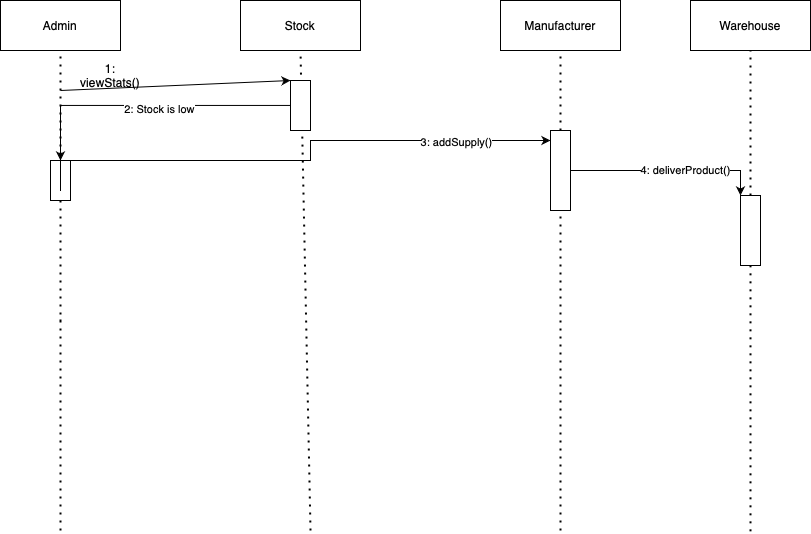

The diagram above was exported from draw.io. Its source (the exported page's mxGraphModel, read from the mxfile embedded in the PNG):
<mxGraphModel dx="986" dy="642" grid="1" gridSize="10" guides="1" tooltips="1" connect="1" arrows="1" fold="1" page="1" pageScale="1" pageWidth="850" pageHeight="1100" math="0" shadow="0">
  <root>
    <mxCell id="0" />
    <mxCell id="1" parent="0" />
    <mxCell id="fF-QW6aMHslwjJynM2Cm-3" value="Admin" style="rounded=0;whiteSpace=wrap;html=1;" vertex="1" parent="1">
      <mxGeometry x="30" y="30" width="120" height="50" as="geometry" />
    </mxCell>
    <mxCell id="fF-QW6aMHslwjJynM2Cm-4" value="" style="endArrow=none;dashed=1;html=1;dashPattern=1 3;strokeWidth=2;rounded=0;entryX=0.5;entryY=1;entryDx=0;entryDy=0;" edge="1" parent="1" target="fF-QW6aMHslwjJynM2Cm-3">
      <mxGeometry width="50" height="50" relative="1" as="geometry">
        <mxPoint x="90" y="560" as="sourcePoint" />
        <mxPoint x="90" y="90" as="targetPoint" />
        <Array as="points">
          <mxPoint x="90" y="350" />
        </Array>
      </mxGeometry>
    </mxCell>
    <mxCell id="fF-QW6aMHslwjJynM2Cm-5" value="Stock" style="rounded=0;whiteSpace=wrap;html=1;" vertex="1" parent="1">
      <mxGeometry x="270" y="30" width="120" height="50" as="geometry" />
    </mxCell>
    <mxCell id="fF-QW6aMHslwjJynM2Cm-6" value="Manufacturer" style="rounded=0;whiteSpace=wrap;html=1;" vertex="1" parent="1">
      <mxGeometry x="530" y="30" width="120" height="50" as="geometry" />
    </mxCell>
    <mxCell id="fF-QW6aMHslwjJynM2Cm-9" value="" style="endArrow=none;dashed=1;html=1;dashPattern=1 3;strokeWidth=2;rounded=0;entryX=0.5;entryY=1;entryDx=0;entryDy=0;" edge="1" parent="1" target="fF-QW6aMHslwjJynM2Cm-5">
      <mxGeometry width="50" height="50" relative="1" as="geometry">
        <mxPoint x="340" y="560" as="sourcePoint" />
        <mxPoint x="355" y="100" as="targetPoint" />
      </mxGeometry>
    </mxCell>
    <mxCell id="fF-QW6aMHslwjJynM2Cm-10" value="" style="endArrow=none;dashed=1;html=1;dashPattern=1 3;strokeWidth=2;rounded=0;entryX=0.5;entryY=1;entryDx=0;entryDy=0;startArrow=none;" edge="1" parent="1" source="fF-QW6aMHslwjJynM2Cm-21" target="fF-QW6aMHslwjJynM2Cm-6">
      <mxGeometry width="50" height="50" relative="1" as="geometry">
        <mxPoint x="600" y="560" as="sourcePoint" />
        <mxPoint x="615" y="160" as="targetPoint" />
      </mxGeometry>
    </mxCell>
    <mxCell id="fF-QW6aMHslwjJynM2Cm-16" style="edgeStyle=orthogonalEdgeStyle;rounded=0;orthogonalLoop=1;jettySize=auto;html=1;" edge="1" parent="1" source="fF-QW6aMHslwjJynM2Cm-12" target="fF-QW6aMHslwjJynM2Cm-17">
      <mxGeometry relative="1" as="geometry">
        <mxPoint x="120" y="200" as="targetPoint" />
      </mxGeometry>
    </mxCell>
    <mxCell id="fF-QW6aMHslwjJynM2Cm-18" value="2: Stock is low" style="edgeLabel;html=1;align=center;verticalAlign=middle;resizable=0;points=[];" vertex="1" connectable="0" parent="fF-QW6aMHslwjJynM2Cm-16">
      <mxGeometry x="-0.0792" y="3" relative="1" as="geometry">
        <mxPoint as="offset" />
      </mxGeometry>
    </mxCell>
    <mxCell id="fF-QW6aMHslwjJynM2Cm-12" value="" style="rounded=0;whiteSpace=wrap;html=1;direction=south;" vertex="1" parent="1">
      <mxGeometry x="320" y="110" width="20" height="50" as="geometry" />
    </mxCell>
    <mxCell id="fF-QW6aMHslwjJynM2Cm-14" value="" style="endArrow=classic;html=1;rounded=0;entryX=0;entryY=1;entryDx=0;entryDy=0;" edge="1" parent="1" target="fF-QW6aMHslwjJynM2Cm-12">
      <mxGeometry width="50" height="50" relative="1" as="geometry">
        <mxPoint x="90" y="120" as="sourcePoint" />
        <mxPoint x="140" y="110" as="targetPoint" />
      </mxGeometry>
    </mxCell>
    <mxCell id="fF-QW6aMHslwjJynM2Cm-15" value="1: viewStats()" style="text;html=1;strokeColor=none;fillColor=none;align=center;verticalAlign=middle;whiteSpace=wrap;rounded=0;" vertex="1" parent="1">
      <mxGeometry x="110" y="90" width="60" height="30" as="geometry" />
    </mxCell>
    <mxCell id="fF-QW6aMHslwjJynM2Cm-20" style="edgeStyle=orthogonalEdgeStyle;rounded=0;orthogonalLoop=1;jettySize=auto;html=1;startArrow=none;" edge="1" parent="1" source="fF-QW6aMHslwjJynM2Cm-17" target="fF-QW6aMHslwjJynM2Cm-21">
      <mxGeometry relative="1" as="geometry">
        <mxPoint x="550" y="190" as="targetPoint" />
        <mxPoint x="90" y="200" as="sourcePoint" />
        <Array as="points">
          <mxPoint x="340" y="190" />
          <mxPoint x="340" y="170" />
        </Array>
      </mxGeometry>
    </mxCell>
    <mxCell id="fF-QW6aMHslwjJynM2Cm-25" value="3: addSupply()" style="edgeLabel;html=1;align=center;verticalAlign=middle;resizable=0;points=[];" vertex="1" connectable="0" parent="fF-QW6aMHslwjJynM2Cm-20">
      <mxGeometry x="0.624" y="-1" relative="1" as="geometry">
        <mxPoint as="offset" />
      </mxGeometry>
    </mxCell>
    <mxCell id="fF-QW6aMHslwjJynM2Cm-32" style="edgeStyle=orthogonalEdgeStyle;rounded=0;orthogonalLoop=1;jettySize=auto;html=1;entryX=0;entryY=1;entryDx=0;entryDy=0;" edge="1" parent="1" source="fF-QW6aMHslwjJynM2Cm-21" target="fF-QW6aMHslwjJynM2Cm-34">
      <mxGeometry relative="1" as="geometry">
        <mxPoint x="740" y="270" as="targetPoint" />
      </mxGeometry>
    </mxCell>
    <mxCell id="fF-QW6aMHslwjJynM2Cm-37" value="4: deliverProduct()" style="edgeLabel;html=1;align=center;verticalAlign=middle;resizable=0;points=[];" vertex="1" connectable="0" parent="fF-QW6aMHslwjJynM2Cm-32">
      <mxGeometry x="0.1658" y="1" relative="1" as="geometry">
        <mxPoint as="offset" />
      </mxGeometry>
    </mxCell>
    <mxCell id="fF-QW6aMHslwjJynM2Cm-21" value="" style="rounded=0;whiteSpace=wrap;html=1;direction=south;" vertex="1" parent="1">
      <mxGeometry x="580" y="160" width="20" height="80" as="geometry" />
    </mxCell>
    <mxCell id="fF-QW6aMHslwjJynM2Cm-17" value="" style="rounded=0;whiteSpace=wrap;html=1;direction=south;" vertex="1" parent="1">
      <mxGeometry x="80" y="190" width="20" height="40" as="geometry" />
    </mxCell>
    <mxCell id="fF-QW6aMHslwjJynM2Cm-23" value="" style="edgeStyle=orthogonalEdgeStyle;rounded=0;orthogonalLoop=1;jettySize=auto;html=1;endArrow=none;" edge="1" parent="1" target="fF-QW6aMHslwjJynM2Cm-17">
      <mxGeometry relative="1" as="geometry">
        <mxPoint x="580" y="160" as="targetPoint" />
        <mxPoint x="90" y="200" as="sourcePoint" />
        <Array as="points" />
      </mxGeometry>
    </mxCell>
    <mxCell id="fF-QW6aMHslwjJynM2Cm-27" value="Warehouse" style="rounded=0;whiteSpace=wrap;html=1;" vertex="1" parent="1">
      <mxGeometry x="720" y="30" width="120" height="50" as="geometry" />
    </mxCell>
    <mxCell id="fF-QW6aMHslwjJynM2Cm-30" value="" style="endArrow=none;dashed=1;html=1;dashPattern=1 3;strokeWidth=2;rounded=0;entryX=1;entryY=0.5;entryDx=0;entryDy=0;" edge="1" parent="1" target="fF-QW6aMHslwjJynM2Cm-21">
      <mxGeometry width="50" height="50" relative="1" as="geometry">
        <mxPoint x="590" y="560" as="sourcePoint" />
        <mxPoint x="590" y="260" as="targetPoint" />
      </mxGeometry>
    </mxCell>
    <mxCell id="fF-QW6aMHslwjJynM2Cm-33" value="" style="endArrow=none;dashed=1;html=1;dashPattern=1 3;strokeWidth=2;rounded=0;entryX=0.5;entryY=1;entryDx=0;entryDy=0;startArrow=none;" edge="1" parent="1" source="fF-QW6aMHslwjJynM2Cm-34" target="fF-QW6aMHslwjJynM2Cm-27">
      <mxGeometry width="50" height="50" relative="1" as="geometry">
        <mxPoint x="780" y="561.6666666666666" as="sourcePoint" />
        <mxPoint x="805" y="100" as="targetPoint" />
      </mxGeometry>
    </mxCell>
    <mxCell id="fF-QW6aMHslwjJynM2Cm-34" value="" style="rounded=0;whiteSpace=wrap;html=1;direction=south;" vertex="1" parent="1">
      <mxGeometry x="770" y="225" width="20" height="70" as="geometry" />
    </mxCell>
    <mxCell id="fF-QW6aMHslwjJynM2Cm-36" value="" style="endArrow=none;dashed=1;html=1;dashPattern=1 3;strokeWidth=2;rounded=0;entryX=1;entryY=0.5;entryDx=0;entryDy=0;" edge="1" parent="1" target="fF-QW6aMHslwjJynM2Cm-34">
      <mxGeometry width="50" height="50" relative="1" as="geometry">
        <mxPoint x="780" y="560.8333333333334" as="sourcePoint" />
        <mxPoint x="780" y="320" as="targetPoint" />
      </mxGeometry>
    </mxCell>
  </root>
</mxGraphModel>